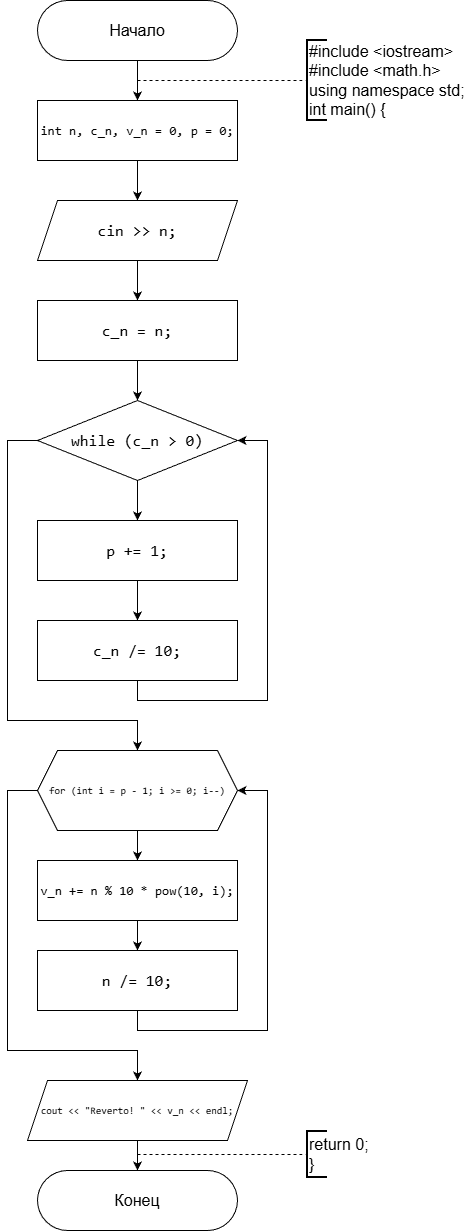

The diagram above was exported from draw.io. Its source (the exported page's mxGraphModel, read from the mxfile embedded in the PNG):
<mxGraphModel dx="1213" dy="643" grid="1" gridSize="10" guides="1" tooltips="1" connect="1" arrows="1" fold="1" page="1" pageScale="1" pageWidth="827" pageHeight="1169" background="#ffffff" math="0" shadow="0">
  <root>
    <mxCell id="0" />
    <mxCell id="1" parent="0" />
    <mxCell id="jB-08Lh95WaLkZuCLQS5-3" edge="1" parent="1" source="jB-08Lh95WaLkZuCLQS5-1" style="edgeStyle=orthogonalEdgeStyle;rounded=0;orthogonalLoop=1;jettySize=auto;html=1;" target="jB-08Lh95WaLkZuCLQS5-2" value="">
      <mxGeometry relative="1" as="geometry" />
    </mxCell>
    <mxCell id="jB-08Lh95WaLkZuCLQS5-1" parent="1" style="rounded=1;whiteSpace=wrap;html=1;arcSize=50;fontSize=16;" value="Начало" vertex="1">
      <mxGeometry height="60" width="200" x="240" y="20" as="geometry" />
    </mxCell>
    <mxCell id="jB-08Lh95WaLkZuCLQS5-7" edge="1" parent="1" source="jB-08Lh95WaLkZuCLQS5-2" style="edgeStyle=orthogonalEdgeStyle;rounded=0;orthogonalLoop=1;jettySize=auto;html=1;" target="jB-08Lh95WaLkZuCLQS5-6" value="">
      <mxGeometry relative="1" as="geometry" />
    </mxCell>
    <mxCell id="jB-08Lh95WaLkZuCLQS5-2" parent="1" style="rounded=0;whiteSpace=wrap;html=1;fontSize=13;labelBackgroundColor=none;fontColor=default;" value="&lt;div style=&quot;font-family: Consolas, &amp;quot;Courier New&amp;quot;, monospace; line-height: 22px; white-space: pre;&quot;&gt;&lt;span style=&quot;&quot;&gt;int&lt;/span&gt; &lt;span style=&quot;&quot;&gt;n&lt;/span&gt;, &lt;span style=&quot;&quot;&gt;c_n&lt;/span&gt;, &lt;span style=&quot;&quot;&gt;v_n&lt;/span&gt; &lt;span style=&quot;&quot;&gt;=&lt;/span&gt; &lt;span style=&quot;&quot;&gt;0&lt;/span&gt;, &lt;span style=&quot;&quot;&gt;p&lt;/span&gt; &lt;span style=&quot;&quot;&gt;=&lt;/span&gt; &lt;span style=&quot;&quot;&gt;0&lt;/span&gt;;&lt;/div&gt;" vertex="1">
      <mxGeometry height="60" width="200" x="240" y="120" as="geometry" />
    </mxCell>
    <mxCell id="jB-08Lh95WaLkZuCLQS5-4" edge="1" parent="1" style="endArrow=none;dashed=1;html=1;rounded=0;entryX=0;entryY=0.5;entryDx=0;entryDy=0;entryPerimeter=0;" target="jB-08Lh95WaLkZuCLQS5-5" value="">
      <mxGeometry height="50" relative="1" width="50" as="geometry">
        <mxPoint x="340" y="100" as="sourcePoint" />
        <mxPoint x="510" y="100" as="targetPoint" />
      </mxGeometry>
    </mxCell>
    <mxCell id="jB-08Lh95WaLkZuCLQS5-5" parent="1" style="strokeWidth=2;html=1;shape=mxgraph.flowchart.annotation_1;align=left;pointerEvents=1;fontSize=16;" value="#include &amp;lt;iostream&amp;gt;&lt;div&gt;#include &amp;lt;math.h&amp;gt;&lt;br&gt;&lt;div&gt;using namespace std;&lt;/div&gt;&lt;div&gt;int main() {&lt;/div&gt;&lt;/div&gt;" vertex="1">
      <mxGeometry height="80" width="20" x="510" y="60" as="geometry" />
    </mxCell>
    <mxCell id="jB-08Lh95WaLkZuCLQS5-9" edge="1" parent="1" source="jB-08Lh95WaLkZuCLQS5-6" style="edgeStyle=orthogonalEdgeStyle;rounded=0;orthogonalLoop=1;jettySize=auto;html=1;" target="jB-08Lh95WaLkZuCLQS5-8" value="">
      <mxGeometry relative="1" as="geometry" />
    </mxCell>
    <mxCell id="jB-08Lh95WaLkZuCLQS5-6" parent="1" style="shape=parallelogram;perimeter=parallelogramPerimeter;whiteSpace=wrap;html=1;fixedSize=1;labelBackgroundColor=none;fontColor=default;" value="&lt;div style=&quot;font-family: Consolas, &amp;quot;Courier New&amp;quot;, monospace; font-size: 16px; line-height: 22px; white-space: pre;&quot;&gt;&lt;span style=&quot;&quot;&gt;cin&lt;/span&gt; &lt;span style=&quot;&quot;&gt;&amp;gt;&amp;gt;&lt;/span&gt; &lt;span style=&quot;&quot;&gt;n&lt;/span&gt;;&lt;/div&gt;" vertex="1">
      <mxGeometry height="60" width="200" x="240" y="220" as="geometry" />
    </mxCell>
    <mxCell id="jB-08Lh95WaLkZuCLQS5-11" edge="1" parent="1" source="jB-08Lh95WaLkZuCLQS5-8" style="edgeStyle=orthogonalEdgeStyle;rounded=0;orthogonalLoop=1;jettySize=auto;html=1;" value="">
      <mxGeometry relative="1" as="geometry">
        <mxPoint x="340" y="420" as="targetPoint" />
      </mxGeometry>
    </mxCell>
    <mxCell id="jB-08Lh95WaLkZuCLQS5-8" parent="1" style="rounded=0;whiteSpace=wrap;html=1;fontSize=16;labelBackgroundColor=none;fontColor=default;" value="&lt;div style=&quot;font-family: Consolas, &amp;quot;Courier New&amp;quot;, monospace; line-height: 22px; white-space: pre;&quot;&gt;&lt;div style=&quot;line-height: 22px;&quot;&gt;&lt;span&gt;c_n&lt;/span&gt; &lt;span&gt;=&lt;/span&gt; &lt;span&gt;n&lt;/span&gt;;&lt;/div&gt;&lt;/div&gt;" vertex="1">
      <mxGeometry height="60" width="200" x="240" y="320" as="geometry" />
    </mxCell>
    <mxCell id="jB-08Lh95WaLkZuCLQS5-13" edge="1" parent="1" style="edgeStyle=orthogonalEdgeStyle;rounded=0;orthogonalLoop=1;jettySize=auto;html=1;" target="jB-08Lh95WaLkZuCLQS5-12" value="">
      <mxGeometry relative="1" as="geometry">
        <mxPoint x="340" y="500" as="sourcePoint" />
      </mxGeometry>
    </mxCell>
    <mxCell id="jB-08Lh95WaLkZuCLQS5-18" edge="1" parent="1" style="edgeStyle=orthogonalEdgeStyle;rounded=0;orthogonalLoop=1;jettySize=auto;html=1;exitX=0;exitY=0.5;exitDx=0;exitDy=0;" target="jB-08Lh95WaLkZuCLQS5-17">
      <mxGeometry relative="1" as="geometry">
        <Array as="points">
          <mxPoint x="210" y="460" />
          <mxPoint x="210" y="740" />
          <mxPoint x="340" y="740" />
        </Array>
        <mxPoint x="240" y="460" as="sourcePoint" />
      </mxGeometry>
    </mxCell>
    <mxCell id="jB-08Lh95WaLkZuCLQS5-15" edge="1" parent="1" source="jB-08Lh95WaLkZuCLQS5-12" style="edgeStyle=orthogonalEdgeStyle;rounded=0;orthogonalLoop=1;jettySize=auto;html=1;" target="jB-08Lh95WaLkZuCLQS5-14" value="">
      <mxGeometry relative="1" as="geometry" />
    </mxCell>
    <mxCell id="jB-08Lh95WaLkZuCLQS5-12" parent="1" style="rounded=0;whiteSpace=wrap;html=1;fontSize=16;fontColor=default;labelBackgroundColor=none;" value="&lt;div style=&quot;font-family: Consolas, &amp;quot;Courier New&amp;quot;, monospace; line-height: 22px; white-space: pre;&quot;&gt;&lt;span style=&quot;&quot;&gt;p&lt;/span&gt; &lt;span style=&quot;&quot;&gt;+=&lt;/span&gt; &lt;span style=&quot;&quot;&gt;1&lt;/span&gt;;&lt;/div&gt;" vertex="1">
      <mxGeometry height="60" width="200" x="240" y="540" as="geometry" />
    </mxCell>
    <mxCell id="jB-08Lh95WaLkZuCLQS5-16" edge="1" parent="1" source="jB-08Lh95WaLkZuCLQS5-14" style="edgeStyle=orthogonalEdgeStyle;rounded=0;orthogonalLoop=1;jettySize=auto;html=1;exitX=0.5;exitY=1;exitDx=0;exitDy=0;entryX=1;entryY=0.5;entryDx=0;entryDy=0;">
      <mxGeometry relative="1" as="geometry">
        <Array as="points">
          <mxPoint x="340" y="720" />
          <mxPoint x="470" y="720" />
          <mxPoint x="470" y="460" />
        </Array>
        <mxPoint x="440" y="460" as="targetPoint" />
      </mxGeometry>
    </mxCell>
    <mxCell id="jB-08Lh95WaLkZuCLQS5-14" parent="1" style="rounded=0;whiteSpace=wrap;html=1;fontSize=16;fontColor=default;labelBackgroundColor=none;" value="&lt;div style=&quot;font-family: Consolas, &amp;quot;Courier New&amp;quot;, monospace; line-height: 22px; white-space: pre;&quot;&gt;&lt;div style=&quot;line-height: 22px;&quot;&gt;&lt;span&gt;c_n&lt;/span&gt; &lt;span&gt;/=&lt;/span&gt; &lt;span&gt;10&lt;/span&gt;;&lt;/div&gt;&lt;/div&gt;" vertex="1">
      <mxGeometry height="60" width="200" x="240" y="640" as="geometry" />
    </mxCell>
    <mxCell id="jB-08Lh95WaLkZuCLQS5-20" edge="1" parent="1" source="jB-08Lh95WaLkZuCLQS5-17" style="edgeStyle=orthogonalEdgeStyle;rounded=0;orthogonalLoop=1;jettySize=auto;html=1;" target="jB-08Lh95WaLkZuCLQS5-19" value="">
      <mxGeometry relative="1" as="geometry" />
    </mxCell>
    <mxCell id="jB-08Lh95WaLkZuCLQS5-25" edge="1" parent="1" source="jB-08Lh95WaLkZuCLQS5-17" style="edgeStyle=orthogonalEdgeStyle;rounded=0;orthogonalLoop=1;jettySize=auto;html=1;exitX=0;exitY=0.5;exitDx=0;exitDy=0;entryX=0.5;entryY=0;entryDx=0;entryDy=0;" target="jB-08Lh95WaLkZuCLQS5-24">
      <mxGeometry relative="1" as="geometry">
        <Array as="points">
          <mxPoint x="210" y="810" />
          <mxPoint x="210" y="1070" />
          <mxPoint x="340" y="1070" />
        </Array>
      </mxGeometry>
    </mxCell>
    <mxCell id="jB-08Lh95WaLkZuCLQS5-17" parent="1" style="shape=hexagon;perimeter=hexagonPerimeter2;whiteSpace=wrap;html=1;fixedSize=1;fontSize=10;labelBackgroundColor=none;fontColor=default;" value="&lt;div style=&quot;font-family: Consolas, &amp;quot;Courier New&amp;quot;, monospace; line-height: 22px; white-space: pre;&quot;&gt;&lt;span style=&quot;&quot;&gt;for&lt;/span&gt; (&lt;span style=&quot;&quot;&gt;int&lt;/span&gt; &lt;span style=&quot;&quot;&gt;i&lt;/span&gt; &lt;span style=&quot;&quot;&gt;=&lt;/span&gt; &lt;span style=&quot;&quot;&gt;p&lt;/span&gt; &lt;span style=&quot;&quot;&gt;-&lt;/span&gt; &lt;span style=&quot;&quot;&gt;1&lt;/span&gt;; &lt;span style=&quot;&quot;&gt;i&lt;/span&gt; &lt;span style=&quot;&quot;&gt;&amp;gt;=&lt;/span&gt; &lt;span style=&quot;&quot;&gt;0&lt;/span&gt;; &lt;span style=&quot;&quot;&gt;i&lt;/span&gt;&lt;span style=&quot;&quot;&gt;--&lt;/span&gt;)&lt;/div&gt;" vertex="1">
      <mxGeometry height="80" width="200" x="240" y="770" as="geometry" />
    </mxCell>
    <mxCell id="jB-08Lh95WaLkZuCLQS5-22" edge="1" parent="1" source="jB-08Lh95WaLkZuCLQS5-19" style="edgeStyle=orthogonalEdgeStyle;rounded=0;orthogonalLoop=1;jettySize=auto;html=1;" target="jB-08Lh95WaLkZuCLQS5-21" value="">
      <mxGeometry relative="1" as="geometry" />
    </mxCell>
    <mxCell id="jB-08Lh95WaLkZuCLQS5-19" parent="1" style="rounded=0;whiteSpace=wrap;html=1;fontSize=13;fontColor=default;labelBackgroundColor=none;" value="&lt;div style=&quot;font-family: Consolas, &amp;quot;Courier New&amp;quot;, monospace; line-height: 22px; white-space: pre;&quot;&gt;&lt;div style=&quot;line-height: 22px;&quot;&gt;&lt;div style=&quot;line-height: 22px;&quot;&gt;&lt;span style=&quot;&quot;&gt;v_n&lt;/span&gt; &lt;span style=&quot;&quot;&gt;+=&lt;/span&gt; &lt;span style=&quot;&quot;&gt;n&lt;/span&gt; &lt;span style=&quot;&quot;&gt;%&lt;/span&gt; &lt;span style=&quot;&quot;&gt;10&lt;/span&gt; &lt;span style=&quot;&quot;&gt;*&lt;/span&gt; &lt;span style=&quot;&quot;&gt;pow&lt;/span&gt;(&lt;span style=&quot;&quot;&gt;10&lt;/span&gt;, &lt;span style=&quot;&quot;&gt;i&lt;/span&gt;);&lt;/div&gt;&lt;/div&gt;&lt;/div&gt;" vertex="1">
      <mxGeometry height="60" width="200" x="240" y="880" as="geometry" />
    </mxCell>
    <mxCell id="jB-08Lh95WaLkZuCLQS5-23" edge="1" parent="1" source="jB-08Lh95WaLkZuCLQS5-21" style="edgeStyle=orthogonalEdgeStyle;rounded=0;orthogonalLoop=1;jettySize=auto;html=1;exitX=0.5;exitY=1;exitDx=0;exitDy=0;entryX=1;entryY=0.5;entryDx=0;entryDy=0;" target="jB-08Lh95WaLkZuCLQS5-17">
      <mxGeometry relative="1" as="geometry">
        <Array as="points">
          <mxPoint x="340" y="1050" />
          <mxPoint x="470" y="1050" />
          <mxPoint x="470" y="810" />
        </Array>
      </mxGeometry>
    </mxCell>
    <mxCell id="jB-08Lh95WaLkZuCLQS5-21" parent="1" style="rounded=0;whiteSpace=wrap;html=1;fontSize=16;fontColor=default;labelBackgroundColor=none;" value="&lt;div style=&quot;font-family: Consolas, &amp;quot;Courier New&amp;quot;, monospace; line-height: 22px; white-space: pre;&quot;&gt;&lt;div style=&quot;line-height: 22px;&quot;&gt;&lt;div style=&quot;line-height: 22px;&quot;&gt;&lt;div style=&quot;line-height: 22px;&quot;&gt;&lt;span style=&quot;&quot;&gt;n&lt;/span&gt; &lt;span style=&quot;&quot;&gt;/=&lt;/span&gt; &lt;span style=&quot;&quot;&gt;10&lt;/span&gt;;&lt;/div&gt;&lt;/div&gt;&lt;/div&gt;&lt;/div&gt;" vertex="1">
      <mxGeometry height="60" width="200" x="240" y="970" as="geometry" />
    </mxCell>
    <mxCell id="jB-08Lh95WaLkZuCLQS5-27" edge="1" parent="1" source="jB-08Lh95WaLkZuCLQS5-24" style="edgeStyle=orthogonalEdgeStyle;rounded=0;orthogonalLoop=1;jettySize=auto;html=1;" target="jB-08Lh95WaLkZuCLQS5-26" value="">
      <mxGeometry relative="1" as="geometry" />
    </mxCell>
    <mxCell id="jB-08Lh95WaLkZuCLQS5-24" parent="1" style="shape=parallelogram;perimeter=parallelogramPerimeter;whiteSpace=wrap;html=1;fixedSize=1;labelBackgroundColor=none;fontColor=default;fontSize=10;" value="&lt;div style=&quot;font-family: Consolas, &amp;quot;Courier New&amp;quot;, monospace; line-height: 22px; white-space: pre;&quot;&gt;&lt;span&gt;cout&lt;/span&gt; &lt;span&gt;&amp;lt;&amp;lt;&lt;/span&gt; &lt;span&gt;&quot;Reverto! &quot;&lt;/span&gt; &lt;span&gt;&amp;lt;&amp;lt;&lt;/span&gt; &lt;span&gt;v_n&lt;/span&gt; &lt;span&gt;&amp;lt;&amp;lt;&lt;/span&gt; &lt;span&gt;endl&lt;/span&gt;;&lt;/div&gt;" vertex="1">
      <mxGeometry height="60" width="220" x="230" y="1100" as="geometry" />
    </mxCell>
    <mxCell id="jB-08Lh95WaLkZuCLQS5-26" parent="1" style="rounded=1;whiteSpace=wrap;html=1;arcSize=50;fontSize=16;" value="Конец" vertex="1">
      <mxGeometry height="60" width="200" x="240" y="1190" as="geometry" />
    </mxCell>
    <mxCell id="jB-08Lh95WaLkZuCLQS5-28" edge="1" parent="1" style="endArrow=none;dashed=1;html=1;rounded=0;entryX=0;entryY=0.5;entryDx=0;entryDy=0;entryPerimeter=0;" target="jB-08Lh95WaLkZuCLQS5-29" value="">
      <mxGeometry height="50" relative="1" width="50" as="geometry">
        <mxPoint x="340" y="1174" as="sourcePoint" />
        <mxPoint x="510" y="1174" as="targetPoint" />
      </mxGeometry>
    </mxCell>
    <mxCell id="jB-08Lh95WaLkZuCLQS5-29" parent="1" style="strokeWidth=2;html=1;shape=mxgraph.flowchart.annotation_1;align=left;pointerEvents=1;fontSize=16;" value="return 0;&lt;div&gt;}&lt;/div&gt;" vertex="1">
      <mxGeometry height="46" width="20" x="510" y="1151" as="geometry" />
    </mxCell>
    <mxCell id="dEuF7ii6FugQzlsrAb8Y-1" parent="1" style="rhombus;whiteSpace=wrap;html=1;" value="&lt;span style=&quot;font-family: Consolas, &amp;quot;Courier New&amp;quot;, monospace; font-size: 16px; white-space: pre;&quot;&gt;while&lt;/span&gt;&lt;span style=&quot;font-family: Consolas, &amp;quot;Courier New&amp;quot;, monospace; font-size: 16px; white-space: pre;&quot;&gt; (&lt;/span&gt;&lt;span style=&quot;font-family: Consolas, &amp;quot;Courier New&amp;quot;, monospace; font-size: 16px; white-space: pre;&quot;&gt;c_n&lt;/span&gt;&lt;span style=&quot;font-family: Consolas, &amp;quot;Courier New&amp;quot;, monospace; font-size: 16px; white-space: pre;&quot;&gt; &lt;/span&gt;&lt;span style=&quot;font-family: Consolas, &amp;quot;Courier New&amp;quot;, monospace; font-size: 16px; white-space: pre;&quot;&gt;&amp;gt;&lt;/span&gt;&lt;span style=&quot;font-family: Consolas, &amp;quot;Courier New&amp;quot;, monospace; font-size: 16px; white-space: pre;&quot;&gt; &lt;/span&gt;&lt;span style=&quot;font-family: Consolas, &amp;quot;Courier New&amp;quot;, monospace; font-size: 16px; white-space: pre;&quot;&gt;0&lt;/span&gt;&lt;span style=&quot;font-family: Consolas, &amp;quot;Courier New&amp;quot;, monospace; font-size: 16px; white-space: pre;&quot;&gt;)&lt;/span&gt;" vertex="1">
      <mxGeometry height="80" width="200" x="240" y="420" as="geometry" />
    </mxCell>
  </root>
</mxGraphModel>